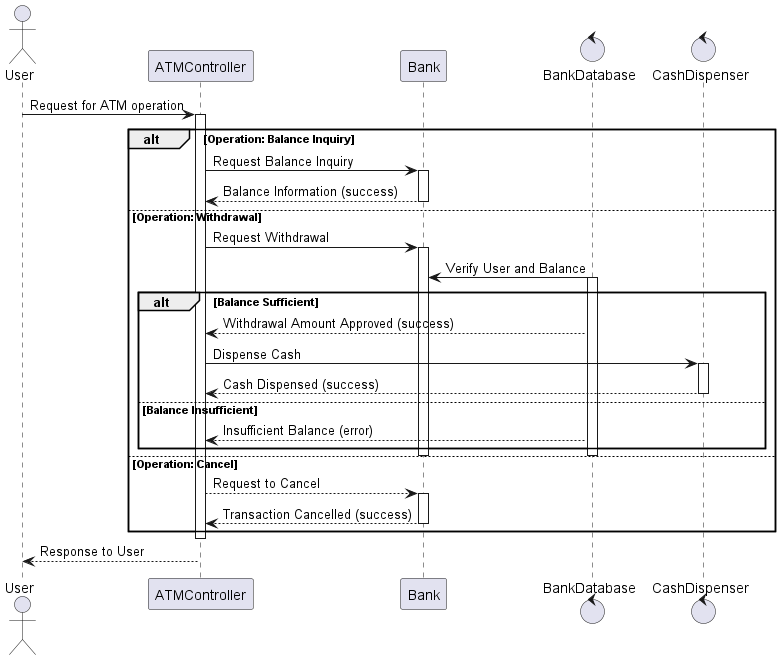

The diagram above was rendered by PlantUML. Its source (embedded in the PNG):
@startuml SequenceATM

actor User as U

participant ATMController

participant Bank

control BankDatabase

control CashDispenser

U -> ATMController: Request for ATM operation

activate ATMController

alt Operation: Balance Inquiry

    ATMController -> Bank: Request Balance Inquiry

    activate Bank

    Bank --> ATMController: Balance Information (success)

    deactivate Bank

else Operation: Withdrawal

    ATMController -> Bank: Request Withdrawal

    activate Bank

    BankDatabase -> Bank: Verify User and Balance

    activate BankDatabase

    alt Balance Sufficient

        BankDatabase --> ATMController: Withdrawal Amount Approved (success)

        ATMController -> CashDispenser: Dispense Cash

        activate CashDispenser

        CashDispenser --> ATMController: Cash Dispensed (success)

        deactivate CashDispenser

    else Balance Insufficient

        BankDatabase --> ATMController: Insufficient Balance (error)

    end

    deactivate BankDatabase

    deactivate Bank

else Operation: Cancel

    ATMController --> Bank: Request to Cancel

    activate Bank

    Bank --> ATMController: Transaction Cancelled (success)

    deactivate Bank

end

deactivate ATMController

U <-- ATMController: Response to User

deactivate U

@enduml